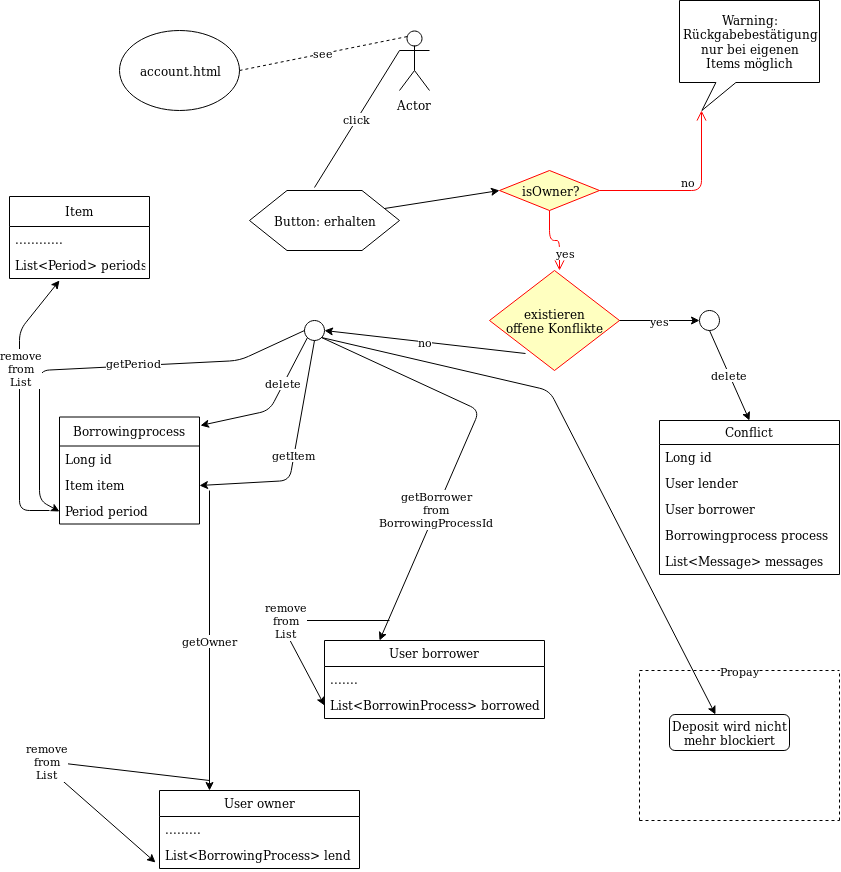

The diagram above was exported from draw.io. Its source (the exported page's mxGraphModel, read from the mxfile embedded in the PNG):
<mxGraphModel dx="466" dy="734" grid="1" gridSize="10" guides="1" tooltips="1" connect="1" arrows="1" fold="1" page="1" pageScale="1" pageWidth="850" pageHeight="1100" math="0" shadow="0">
  <root>
    <mxCell id="0" />
    <mxCell id="1" parent="0" />
    <mxCell id="fAdRR6MYiJiaIMRpz8dW-1" value="Actor" style="shape=umlActor;verticalLabelPosition=bottom;labelBackgroundColor=#ffffff;verticalAlign=top;html=1;outlineConnect=0;fillColor=#ffffff;strokeColor=#000000;" parent="1" vertex="1">
      <mxGeometry x="400" y="40" width="30" height="60" as="geometry" />
    </mxCell>
    <mxCell id="fAdRR6MYiJiaIMRpz8dW-2" value="account.html" style="ellipse;whiteSpace=wrap;html=1;" parent="1" vertex="1">
      <mxGeometry x="120" y="40" width="120" height="80" as="geometry" />
    </mxCell>
    <mxCell id="fAdRR6MYiJiaIMRpz8dW-3" value="see" style="endArrow=none;dashed=1;html=1;exitX=1;exitY=0.5;exitDx=0;exitDy=0;entryX=0.25;entryY=0.1;entryDx=0;entryDy=0;entryPerimeter=0;" parent="1" source="fAdRR6MYiJiaIMRpz8dW-2" target="fAdRR6MYiJiaIMRpz8dW-1" edge="1">
      <mxGeometry width="50" height="50" relative="1" as="geometry">
        <mxPoint x="280" y="90" as="sourcePoint" />
        <mxPoint x="330" y="40" as="targetPoint" />
      </mxGeometry>
    </mxCell>
    <mxCell id="fAdRR6MYiJiaIMRpz8dW-4" value="Button: erhalten" style="shape=hexagon;perimeter=hexagonPerimeter2;whiteSpace=wrap;html=1;" parent="1" vertex="1">
      <mxGeometry x="250" y="200" width="150" height="60" as="geometry" />
    </mxCell>
    <mxCell id="fAdRR6MYiJiaIMRpz8dW-5" value="click" style="endArrow=none;html=1;entryX=0;entryY=0.3333333333333333;entryDx=0;entryDy=0;entryPerimeter=0;exitX=0.433;exitY=-0.05;exitDx=0;exitDy=0;exitPerimeter=0;" parent="1" source="fAdRR6MYiJiaIMRpz8dW-4" target="fAdRR6MYiJiaIMRpz8dW-1" edge="1">
      <mxGeometry width="50" height="50" relative="1" as="geometry">
        <mxPoint x="320" y="160" as="sourcePoint" />
        <mxPoint x="370" y="110" as="targetPoint" />
      </mxGeometry>
    </mxCell>
    <mxCell id="fAdRR6MYiJiaIMRpz8dW-8" value="isOwner?" style="rhombus;whiteSpace=wrap;html=1;fillColor=#ffffc0;strokeColor=#ff0000;" parent="1" vertex="1">
      <mxGeometry x="500" y="180" width="100" height="40" as="geometry" />
    </mxCell>
    <mxCell id="fAdRR6MYiJiaIMRpz8dW-9" value="no" style="edgeStyle=orthogonalEdgeStyle;html=1;align=left;verticalAlign=bottom;endArrow=open;endSize=8;strokeColor=#ff0000;entryX=0;entryY=0;entryDx=22.400000000000002;entryDy=110;entryPerimeter=0;" parent="1" source="fAdRR6MYiJiaIMRpz8dW-8" target="fAdRR6MYiJiaIMRpz8dW-12" edge="1">
      <mxGeometry x="-0.1209" relative="1" as="geometry">
        <mxPoint x="700" y="140" as="targetPoint" />
        <mxPoint as="offset" />
      </mxGeometry>
    </mxCell>
    <mxCell id="fAdRR6MYiJiaIMRpz8dW-10" value="yes" style="edgeStyle=orthogonalEdgeStyle;html=1;align=left;verticalAlign=top;endArrow=open;endSize=8;strokeColor=#ff0000;" parent="1" source="fAdRR6MYiJiaIMRpz8dW-8" edge="1">
      <mxGeometry relative="1" as="geometry">
        <mxPoint x="560" y="280" as="targetPoint" />
        <mxPoint as="offset" />
      </mxGeometry>
    </mxCell>
    <mxCell id="fAdRR6MYiJiaIMRpz8dW-11" value="" style="endArrow=classic;html=1;exitX=1;exitY=0.25;exitDx=0;exitDy=0;entryX=0;entryY=0.5;entryDx=0;entryDy=0;" parent="1" source="fAdRR6MYiJiaIMRpz8dW-4" target="fAdRR6MYiJiaIMRpz8dW-8" edge="1">
      <mxGeometry width="50" height="50" relative="1" as="geometry">
        <mxPoint x="440" y="250" as="sourcePoint" />
        <mxPoint x="490" y="200" as="targetPoint" />
      </mxGeometry>
    </mxCell>
    <mxCell id="fAdRR6MYiJiaIMRpz8dW-12" value="&lt;div&gt;Warning: &lt;br&gt;&lt;/div&gt;&lt;div&gt;Rückgabebestätigung&lt;/div&gt;&lt;div&gt;nur bei eigenen&lt;/div&gt;&lt;div&gt;Items möglich&lt;br&gt;&lt;/div&gt;" style="shape=callout;whiteSpace=wrap;html=1;perimeter=calloutPerimeter;size=28;position=0.26;position2=0.16;" parent="1" vertex="1">
      <mxGeometry x="680" y="10" width="140" height="110" as="geometry" />
    </mxCell>
    <mxCell id="fAdRR6MYiJiaIMRpz8dW-14" value="&lt;div&gt;existieren &lt;br&gt;&lt;/div&gt;&lt;div&gt;offene Konflikte&lt;br&gt;&lt;/div&gt;" style="rhombus;whiteSpace=wrap;html=1;fillColor=#ffffc0;strokeColor=#ff0000;" parent="1" vertex="1">
      <mxGeometry x="490" y="280" width="130" height="100" as="geometry" />
    </mxCell>
    <mxCell id="fAdRR6MYiJiaIMRpz8dW-17" value="yes" style="endArrow=classic;html=1;exitX=1;exitY=0.5;exitDx=0;exitDy=0;" parent="1" source="fAdRR6MYiJiaIMRpz8dW-14" edge="1">
      <mxGeometry width="50" height="50" relative="1" as="geometry">
        <mxPoint x="660" y="370" as="sourcePoint" />
        <mxPoint x="700" y="330" as="targetPoint" />
      </mxGeometry>
    </mxCell>
    <mxCell id="fAdRR6MYiJiaIMRpz8dW-18" value="" style="ellipse;whiteSpace=wrap;html=1;aspect=fixed;" parent="1" vertex="1">
      <mxGeometry x="700" y="320" width="20" height="20" as="geometry" />
    </mxCell>
    <mxCell id="fAdRR6MYiJiaIMRpz8dW-19" value="delete" style="endArrow=classic;html=1;exitX=0.5;exitY=1;exitDx=0;exitDy=0;entryX=0.5;entryY=0;entryDx=0;entryDy=0;" parent="1" source="fAdRR6MYiJiaIMRpz8dW-18" target="fAdRR6MYiJiaIMRpz8dW-20" edge="1">
      <mxGeometry width="50" height="50" relative="1" as="geometry">
        <mxPoint x="700" y="420" as="sourcePoint" />
        <mxPoint x="740" y="450" as="targetPoint" />
      </mxGeometry>
    </mxCell>
    <mxCell id="fAdRR6MYiJiaIMRpz8dW-20" value="Conflict" style="swimlane;fontStyle=0;childLayout=stackLayout;horizontal=1;startSize=24;fillColor=none;horizontalStack=0;resizeParent=1;resizeParentMax=0;resizeLast=0;collapsible=1;marginBottom=0;" parent="1" vertex="1">
      <mxGeometry x="660" y="430" width="180" height="154" as="geometry" />
    </mxCell>
    <mxCell id="fAdRR6MYiJiaIMRpz8dW-21" value="Long id" style="text;strokeColor=none;fillColor=none;align=left;verticalAlign=top;spacingLeft=4;spacingRight=4;overflow=hidden;rotatable=0;points=[[0,0.5],[1,0.5]];portConstraint=eastwest;" parent="fAdRR6MYiJiaIMRpz8dW-20" vertex="1">
      <mxGeometry y="24" width="180" height="26" as="geometry" />
    </mxCell>
    <mxCell id="fAdRR6MYiJiaIMRpz8dW-22" value="User lender" style="text;strokeColor=none;fillColor=none;align=left;verticalAlign=top;spacingLeft=4;spacingRight=4;overflow=hidden;rotatable=0;points=[[0,0.5],[1,0.5]];portConstraint=eastwest;" parent="fAdRR6MYiJiaIMRpz8dW-20" vertex="1">
      <mxGeometry y="50" width="180" height="26" as="geometry" />
    </mxCell>
    <mxCell id="fAdRR6MYiJiaIMRpz8dW-23" value="User borrower" style="text;strokeColor=none;fillColor=none;align=left;verticalAlign=top;spacingLeft=4;spacingRight=4;overflow=hidden;rotatable=0;points=[[0,0.5],[1,0.5]];portConstraint=eastwest;" parent="fAdRR6MYiJiaIMRpz8dW-20" vertex="1">
      <mxGeometry y="76" width="180" height="26" as="geometry" />
    </mxCell>
    <mxCell id="fAdRR6MYiJiaIMRpz8dW-26" value="Borrowingprocess process" style="text;strokeColor=none;fillColor=none;align=left;verticalAlign=top;spacingLeft=4;spacingRight=4;overflow=hidden;rotatable=0;points=[[0,0.5],[1,0.5]];portConstraint=eastwest;" parent="fAdRR6MYiJiaIMRpz8dW-20" vertex="1">
      <mxGeometry y="102" width="180" height="26" as="geometry" />
    </mxCell>
    <mxCell id="fAdRR6MYiJiaIMRpz8dW-24" value="List&lt;Message&gt; messages" style="text;strokeColor=none;fillColor=none;align=left;verticalAlign=top;spacingLeft=4;spacingRight=4;overflow=hidden;rotatable=0;points=[[0,0.5],[1,0.5]];portConstraint=eastwest;" parent="fAdRR6MYiJiaIMRpz8dW-20" vertex="1">
      <mxGeometry y="128" width="180" height="26" as="geometry" />
    </mxCell>
    <mxCell id="fAdRR6MYiJiaIMRpz8dW-27" value="no" style="endArrow=classic;html=1;exitX=0.277;exitY=0.83;exitDx=0;exitDy=0;exitPerimeter=0;entryX=1;entryY=0.5;entryDx=0;entryDy=0;" parent="1" source="fAdRR6MYiJiaIMRpz8dW-14" target="fAdRR6MYiJiaIMRpz8dW-28" edge="1">
      <mxGeometry width="50" height="50" relative="1" as="geometry">
        <mxPoint x="450" y="440" as="sourcePoint" />
        <mxPoint x="320" y="340" as="targetPoint" />
      </mxGeometry>
    </mxCell>
    <mxCell id="fAdRR6MYiJiaIMRpz8dW-28" value="" style="ellipse;whiteSpace=wrap;html=1;aspect=fixed;" parent="1" vertex="1">
      <mxGeometry x="305" y="330" width="20" height="20" as="geometry" />
    </mxCell>
    <mxCell id="fAdRR6MYiJiaIMRpz8dW-29" value="Borrowingprocess" style="swimlane;fontStyle=0;childLayout=stackLayout;horizontal=1;startSize=29;fillColor=none;horizontalStack=0;resizeParent=1;resizeParentMax=0;resizeLast=0;collapsible=1;marginBottom=0;" parent="1" vertex="1">
      <mxGeometry x="60" y="426.5" width="140" height="107" as="geometry" />
    </mxCell>
    <mxCell id="fAdRR6MYiJiaIMRpz8dW-30" value="Long id" style="text;strokeColor=none;fillColor=none;align=left;verticalAlign=top;spacingLeft=4;spacingRight=4;overflow=hidden;rotatable=0;points=[[0,0.5],[1,0.5]];portConstraint=eastwest;" parent="fAdRR6MYiJiaIMRpz8dW-29" vertex="1">
      <mxGeometry y="29" width="140" height="26" as="geometry" />
    </mxCell>
    <mxCell id="fAdRR6MYiJiaIMRpz8dW-31" value="Item item" style="text;strokeColor=none;fillColor=none;align=left;verticalAlign=top;spacingLeft=4;spacingRight=4;overflow=hidden;rotatable=0;points=[[0,0.5],[1,0.5]];portConstraint=eastwest;" parent="fAdRR6MYiJiaIMRpz8dW-29" vertex="1">
      <mxGeometry y="55" width="140" height="26" as="geometry" />
    </mxCell>
    <mxCell id="fAdRR6MYiJiaIMRpz8dW-32" value="Period period" style="text;strokeColor=none;fillColor=none;align=left;verticalAlign=top;spacingLeft=4;spacingRight=4;overflow=hidden;rotatable=0;points=[[0,0.5],[1,0.5]];portConstraint=eastwest;" parent="fAdRR6MYiJiaIMRpz8dW-29" vertex="1">
      <mxGeometry y="81" width="140" height="26" as="geometry" />
    </mxCell>
    <mxCell id="fAdRR6MYiJiaIMRpz8dW-33" value="User borrower" style="swimlane;fontStyle=0;childLayout=stackLayout;horizontal=1;startSize=26;fillColor=none;horizontalStack=0;resizeParent=1;resizeParentMax=0;resizeLast=0;collapsible=1;marginBottom=0;" parent="1" vertex="1">
      <mxGeometry x="325" y="650" width="220" height="78" as="geometry" />
    </mxCell>
    <mxCell id="fAdRR6MYiJiaIMRpz8dW-34" value="......." style="text;strokeColor=none;fillColor=none;align=left;verticalAlign=top;spacingLeft=4;spacingRight=4;overflow=hidden;rotatable=0;points=[[0,0.5],[1,0.5]];portConstraint=eastwest;" parent="fAdRR6MYiJiaIMRpz8dW-33" vertex="1">
      <mxGeometry y="26" width="220" height="26" as="geometry" />
    </mxCell>
    <mxCell id="fAdRR6MYiJiaIMRpz8dW-35" value="List&lt;BorrowinProcess&gt; borrowed" style="text;strokeColor=none;fillColor=none;align=left;verticalAlign=top;spacingLeft=4;spacingRight=4;overflow=hidden;rotatable=0;points=[[0,0.5],[1,0.5]];portConstraint=eastwest;" parent="fAdRR6MYiJiaIMRpz8dW-33" vertex="1">
      <mxGeometry y="52" width="220" height="26" as="geometry" />
    </mxCell>
    <mxCell id="fAdRR6MYiJiaIMRpz8dW-41" value="Item" style="swimlane;fontStyle=0;childLayout=stackLayout;horizontal=1;startSize=30;fillColor=none;horizontalStack=0;resizeParent=1;resizeParentMax=0;resizeLast=0;collapsible=1;marginBottom=0;" parent="1" vertex="1">
      <mxGeometry x="10" y="206" width="140" height="82" as="geometry" />
    </mxCell>
    <mxCell id="fAdRR6MYiJiaIMRpz8dW-42" value="............" style="text;strokeColor=none;fillColor=none;align=left;verticalAlign=top;spacingLeft=4;spacingRight=4;overflow=hidden;rotatable=0;points=[[0,0.5],[1,0.5]];portConstraint=eastwest;" parent="fAdRR6MYiJiaIMRpz8dW-41" vertex="1">
      <mxGeometry y="30" width="140" height="26" as="geometry" />
    </mxCell>
    <mxCell id="fAdRR6MYiJiaIMRpz8dW-43" value="List&lt;Period&gt; periods" style="text;strokeColor=none;fillColor=none;align=left;verticalAlign=top;spacingLeft=4;spacingRight=4;overflow=hidden;rotatable=0;points=[[0,0.5],[1,0.5]];portConstraint=eastwest;" parent="fAdRR6MYiJiaIMRpz8dW-41" vertex="1">
      <mxGeometry y="56" width="140" height="26" as="geometry" />
    </mxCell>
    <mxCell id="fAdRR6MYiJiaIMRpz8dW-45" value="User owner" style="swimlane;fontStyle=0;childLayout=stackLayout;horizontal=1;startSize=26;fillColor=none;horizontalStack=0;resizeParent=1;resizeParentMax=0;resizeLast=0;collapsible=1;marginBottom=0;" parent="1" vertex="1">
      <mxGeometry x="160" y="800" width="200" height="78" as="geometry" />
    </mxCell>
    <mxCell id="fAdRR6MYiJiaIMRpz8dW-46" value="........." style="text;strokeColor=none;fillColor=none;align=left;verticalAlign=top;spacingLeft=4;spacingRight=4;overflow=hidden;rotatable=0;points=[[0,0.5],[1,0.5]];portConstraint=eastwest;" parent="fAdRR6MYiJiaIMRpz8dW-45" vertex="1">
      <mxGeometry y="26" width="200" height="26" as="geometry" />
    </mxCell>
    <mxCell id="fAdRR6MYiJiaIMRpz8dW-47" value="List&lt;BorrowingProcess&gt; lend" style="text;strokeColor=none;fillColor=none;align=left;verticalAlign=top;spacingLeft=4;spacingRight=4;overflow=hidden;rotatable=0;points=[[0,0.5],[1,0.5]];portConstraint=eastwest;" parent="fAdRR6MYiJiaIMRpz8dW-45" vertex="1">
      <mxGeometry y="52" width="200" height="26" as="geometry" />
    </mxCell>
    <mxCell id="fAdRR6MYiJiaIMRpz8dW-49" value="delete" style="endArrow=classic;html=1;exitX=0;exitY=1;exitDx=0;exitDy=0;entryX=1.007;entryY=0.077;entryDx=0;entryDy=0;entryPerimeter=0;" parent="1" source="fAdRR6MYiJiaIMRpz8dW-28" target="fAdRR6MYiJiaIMRpz8dW-29" edge="1">
      <mxGeometry x="-0.3355" width="50" height="50" relative="1" as="geometry">
        <mxPoint x="250" y="340" as="sourcePoint" />
        <mxPoint x="300" y="290" as="targetPoint" />
        <Array as="points">
          <mxPoint x="270" y="420" />
        </Array>
        <mxPoint as="offset" />
      </mxGeometry>
    </mxCell>
    <mxCell id="fAdRR6MYiJiaIMRpz8dW-50" value="getPeriod" style="endArrow=classic;html=1;exitX=0;exitY=0.5;exitDx=0;exitDy=0;entryX=0;entryY=0.5;entryDx=0;entryDy=0;" parent="1" source="fAdRR6MYiJiaIMRpz8dW-28" target="fAdRR6MYiJiaIMRpz8dW-32" edge="1">
      <mxGeometry x="-0.1677" y="-3" width="50" height="50" relative="1" as="geometry">
        <mxPoint x="220" y="390" as="sourcePoint" />
        <mxPoint x="30" y="530" as="targetPoint" />
        <Array as="points">
          <mxPoint x="240" y="370" />
          <mxPoint x="40" y="380" />
          <mxPoint x="40" y="510" />
        </Array>
        <mxPoint as="offset" />
      </mxGeometry>
    </mxCell>
    <mxCell id="fAdRR6MYiJiaIMRpz8dW-51" value="&lt;div&gt;remove&lt;/div&gt;&lt;div&gt;from &lt;br&gt;&lt;/div&gt;&lt;div&gt;List&lt;br&gt;&lt;/div&gt;" style="endArrow=classic;html=1;" parent="1" edge="1">
      <mxGeometry x="0.2552" y="-2" width="50" height="50" relative="1" as="geometry">
        <mxPoint x="50" y="520" as="sourcePoint" />
        <mxPoint x="60" y="290" as="targetPoint" />
        <Array as="points">
          <mxPoint x="20" y="520" />
          <mxPoint x="20" y="340" />
        </Array>
        <mxPoint as="offset" />
      </mxGeometry>
    </mxCell>
    <mxCell id="fAdRR6MYiJiaIMRpz8dW-52" value="getItem" style="endArrow=classic;html=1;exitX=0.5;exitY=1;exitDx=0;exitDy=0;entryX=1;entryY=0.5;entryDx=0;entryDy=0;" parent="1" source="fAdRR6MYiJiaIMRpz8dW-28" target="fAdRR6MYiJiaIMRpz8dW-31" edge="1">
      <mxGeometry width="50" height="50" relative="1" as="geometry">
        <mxPoint x="280" y="510" as="sourcePoint" />
        <mxPoint x="330" y="460" as="targetPoint" />
        <Array as="points">
          <mxPoint x="290" y="490" />
        </Array>
      </mxGeometry>
    </mxCell>
    <mxCell id="fAdRR6MYiJiaIMRpz8dW-53" value="getOwner" style="endArrow=classic;html=1;entryX=0.25;entryY=0;entryDx=0;entryDy=0;" parent="1" target="fAdRR6MYiJiaIMRpz8dW-45" edge="1">
      <mxGeometry width="50" height="50" relative="1" as="geometry">
        <mxPoint x="210" y="500" as="sourcePoint" />
        <mxPoint x="260" y="510" as="targetPoint" />
      </mxGeometry>
    </mxCell>
    <mxCell id="fAdRR6MYiJiaIMRpz8dW-54" value="&lt;div&gt;remove&lt;/div&gt;&lt;div&gt;from &lt;br&gt;&lt;/div&gt;&lt;div&gt;List&lt;br&gt;&lt;/div&gt;" style="endArrow=classic;html=1;entryX=-0.02;entryY=0.769;entryDx=0;entryDy=0;entryPerimeter=0;" parent="1" target="fAdRR6MYiJiaIMRpz8dW-47" edge="1">
      <mxGeometry width="50" height="50" relative="1" as="geometry">
        <mxPoint x="210" y="790" as="sourcePoint" />
        <mxPoint x="30" y="600" as="targetPoint" />
        <Array as="points">
          <mxPoint x="40" y="770" />
        </Array>
      </mxGeometry>
    </mxCell>
    <mxCell id="fAdRR6MYiJiaIMRpz8dW-55" value="&lt;div&gt;getBorrower&lt;/div&gt;&lt;div&gt;from &lt;br&gt;&lt;/div&gt;&lt;div&gt;BorrowingProcessId&lt;br&gt;&lt;/div&gt;" style="endArrow=classic;html=1;entryX=0.25;entryY=0;entryDx=0;entryDy=0;" parent="1" target="fAdRR6MYiJiaIMRpz8dW-33" edge="1">
      <mxGeometry x="0.3253" width="50" height="50" relative="1" as="geometry">
        <mxPoint x="322" y="347" as="sourcePoint" />
        <mxPoint x="390" y="370" as="targetPoint" />
        <Array as="points">
          <mxPoint x="480" y="420" />
        </Array>
        <mxPoint as="offset" />
      </mxGeometry>
    </mxCell>
    <mxCell id="fAdRR6MYiJiaIMRpz8dW-56" value="&lt;div&gt;remove&lt;/div&gt;&lt;div&gt;from &lt;br&gt;&lt;/div&gt;&lt;div&gt;List&lt;br&gt;&lt;/div&gt;" style="endArrow=classic;html=1;entryX=0;entryY=0.5;entryDx=0;entryDy=0;" parent="1" target="fAdRR6MYiJiaIMRpz8dW-35" edge="1">
      <mxGeometry width="50" height="50" relative="1" as="geometry">
        <mxPoint x="390" y="630" as="sourcePoint" />
        <mxPoint x="390" y="490" as="targetPoint" />
        <Array as="points">
          <mxPoint x="280" y="630" />
        </Array>
      </mxGeometry>
    </mxCell>
    <mxCell id="nbdQcQiscWJjdzz6L6Jv-1" value="" style="endArrow=classic;html=1;exitX=1;exitY=1;exitDx=0;exitDy=0;entryX=0.383;entryY=0;entryDx=0;entryDy=0;entryPerimeter=0;" parent="1" source="fAdRR6MYiJiaIMRpz8dW-28" target="nbdQcQiscWJjdzz6L6Jv-2" edge="1">
      <mxGeometry width="50" height="50" relative="1" as="geometry">
        <mxPoint x="550" y="500" as="sourcePoint" />
        <mxPoint x="710" y="720" as="targetPoint" />
        <Array as="points">
          <mxPoint x="550" y="400" />
        </Array>
      </mxGeometry>
    </mxCell>
    <mxCell id="nbdQcQiscWJjdzz6L6Jv-2" value="&lt;div&gt;Deposit wird nicht &lt;br&gt;&lt;/div&gt;&lt;div&gt;mehr blockiert&lt;br&gt;&lt;/div&gt;" style="rounded=1;whiteSpace=wrap;html=1;" parent="1" vertex="1">
      <mxGeometry x="670" y="724" width="120" height="36" as="geometry" />
    </mxCell>
    <mxCell id="nbdQcQiscWJjdzz6L6Jv-3" value="Propay" style="endArrow=none;dashed=1;html=1;" parent="1" edge="1">
      <mxGeometry width="50" height="50" relative="1" as="geometry">
        <mxPoint x="640" y="680" as="sourcePoint" />
        <mxPoint x="840" y="680" as="targetPoint" />
      </mxGeometry>
    </mxCell>
    <mxCell id="nbdQcQiscWJjdzz6L6Jv-4" value="" style="endArrow=none;dashed=1;html=1;" parent="1" edge="1">
      <mxGeometry width="50" height="50" relative="1" as="geometry">
        <mxPoint x="640" y="830" as="sourcePoint" />
        <mxPoint x="640" y="680" as="targetPoint" />
      </mxGeometry>
    </mxCell>
    <mxCell id="nbdQcQiscWJjdzz6L6Jv-5" value="" style="endArrow=none;dashed=1;html=1;" parent="1" edge="1">
      <mxGeometry width="50" height="50" relative="1" as="geometry">
        <mxPoint x="640" y="830" as="sourcePoint" />
        <mxPoint x="840" y="830" as="targetPoint" />
      </mxGeometry>
    </mxCell>
    <mxCell id="nbdQcQiscWJjdzz6L6Jv-6" value="" style="endArrow=none;dashed=1;html=1;" parent="1" edge="1">
      <mxGeometry width="50" height="50" relative="1" as="geometry">
        <mxPoint x="840" y="830" as="sourcePoint" />
        <mxPoint x="840" y="680" as="targetPoint" />
      </mxGeometry>
    </mxCell>
  </root>
</mxGraphModel>